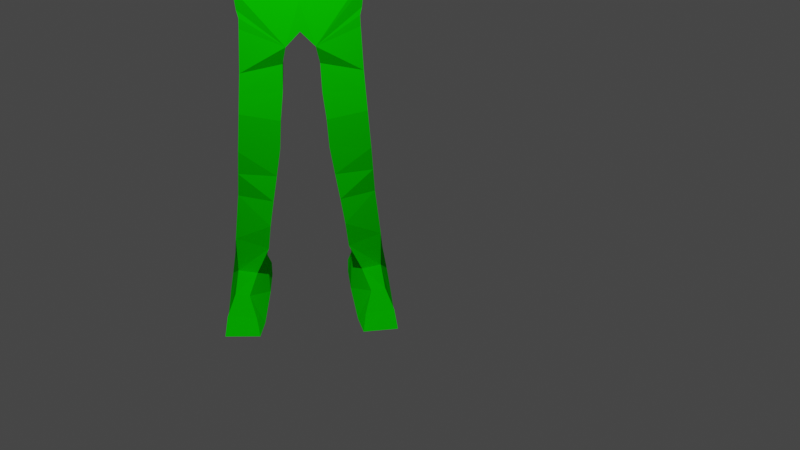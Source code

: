 # Source: untitled.blend  (saved by Blender 2.93.21; exported with 4.5.12 LTS)
import bpy
from mathutils import Matrix  # noqa: F401  (used for matrix-valued properties, if any)

bpy.ops.wm.read_factory_settings(use_empty=True)
scene = bpy.context.scene
scene.name = 'Scene'

# ---- collections
col_collection = bpy.data.collections.new('Collection'); scene.collection.children.link(col_collection)

# ---- materials (node trees are filled in below, after node groups)
mat_material = bpy.data.materials.new('Material')
mat_material.alpha_threshold = 0.0
mat_material.use_transparent_shadow = False
mat_material.line_color = (0.0, 0.0, 0.0, 1.0)
mat_material_001 = bpy.data.materials.new('Material.001')
mat_material_001.use_transparent_shadow = False
mat_material_001.diffuse_color = (0.003078, 0.8, 0.0, 1.0)

# ---- material node trees
mat_material.use_nodes = True; mat_material.node_tree.nodes.clear()
_N = mat_material.node_tree.nodes; _L = mat_material.node_tree.links
n0 = _N.new('ShaderNodeOutputMaterial'); n0.name = 'Material Output'; n0.location = (300, 300)
n1 = _N.new('ShaderNodeBsdfPrincipled'); n1.name = 'Principled BSDF'; n1.location = (10, 300)
n1.distribution = 'GGX'
n1.subsurface_method = 'BURLEY'
n1.inputs[2].default_value = 0.4
n1.inputs[3].default_value = 1.45
n1.inputs[27].default_value = (0.0, 0.0, 0.0, 1.0)
n1.inputs[28].default_value = 1.0
_L.new(n1.outputs[0], n0.inputs[0])
n0.is_active_output = True

# ---- world
world_world = bpy.data.worlds.new('World'); scene.world = world_world
world_world.use_nodes = True; world_world.node_tree.nodes.clear()
_N = world_world.node_tree.nodes; _L = world_world.node_tree.links
n0 = _N.new('ShaderNodeOutputWorld'); n0.name = 'World Output'; n0.location = (300, 300)
n1 = _N.new('ShaderNodeBackground'); n1.name = 'Background'; n1.location = (10, 300)
n1.inputs[0].default_value = (0.05088, 0.05088, 0.05088, 1.0)
_L.new(n1.outputs[0], n0.inputs[0])
n0.is_active_output = True
world_world.color = (0.05088, 0.05088, 0.05088)
world_world.use_sun_shadow = False
world_world.sun_shadow_jitter_overblur = 0.0

# ---- cameras
cam_camera = bpy.data.cameras.new('Camera')
cam_camera.clip_end = 100.0
cam_camera.ortho_scale = 7.314

# ---- lights
light_light = bpy.data.lights.new('Light', 'POINT')
light_light.transmission_factor = 0.0
light_light.energy = 1000.0
light_light.shadow_soft_size = 0.1
light_light.shadow_maximum_resolution = 0.006
light_light.use_absolute_resolution = True

# ---- meshes
me_cube = bpy.data.meshes.new('Cube')
me_cube.from_pydata([], [], [])
_uv = me_cube.uv_layers.new(name='UVMap')
_uv.uv.foreach_set('vector', [])
me_cube.materials.append(mat_material)
me_cube.use_remesh_preserve_volume = False
me_cube.use_remesh_preserve_attributes = False
me_cube.use_mirror_vertex_groups = False
me_cube.update()
me_cube_001 = bpy.data.meshes.new('Cube.001')
me_cube_001.from_pydata([(-0.2446, 0.6532, 2.549), (-0.2499, 0.7312, 3.434), (0.2428, 0.6532, 2.549), (0.2487, 0.7312, 3.434), (-0.3122, 0.6877, 3.015), (0.1832, 0.6877, 3.015), (-0.3386, -0.003859, 2.592), (-0.4026, -0.005428, 3.452), (0.3374, -0.003859, 2.592), (0.3374, -0.005428, 3.452), (0.45, -0.002119, 3.001), (-0.3429, -0.002485, 3.001), (-0.4003, 0.7635, 2.142), (0.1966, 0.7288, 2.122), (-0.4964, -0.01379, 1.422), (0.3144, -0.01379, 1.422), (0.2418, 0.668, 2.386), (-0.2456, 0.668, 2.386), (0.3372, -0.001831, 2.37), (-0.3747, -0.001831, 2.37), (-0.2452, 0.6585, 2.45), (0.2422, 0.6585, 2.45), (0.3373, -0.005835, 2.458), (-0.3387, -0.005835, 2.458), (-0.3422, 0.714, 1.632), (0.2276, 0.6853, 1.674), (-0.5024, 0.1713, 1.231), (0.3695, 0.2081, 1.321), (0.2304, 0.6718, 2.322), (0.3416, 0.0008155, 2.164), (-0.4481, -0.002421, 2.19), (-0.3328, 0.6986, 2.369), (-0.3398, 0.6962, 1.409), (0.2082, 0.6962, 1.409), (-0.3357, 0.7247, 0.8774), (0.2251, 0.7247, 0.8774), (-0.3878, 0.217, 0.9947), (0.2691, 0.217, 0.9947), (-0.3558, 0.7627, 0.3804), (0.2534, 0.7627, 0.3804), (-0.4057, 0.2712, 0.3014), (0.2991, 0.2712, 0.3014), (-0.311, 0.8037, -0.1144), (0.2488, 0.8037, -0.1144), (-0.3417, 0.3541, -0.4386), (0.2953, 0.3541, -0.4386), (-0.1948, 0.9106, -1.796), (0.1974, 0.8734, -1.646), (-0.3251, 0.6632, -1.772), (0.2732, 0.6067, -1.712), (-0.3518, 0.8304, 3.928), (0.3505, 0.8304, 3.928), (-0.4026, -0.002347, 3.921), (0.3374, -0.002347, 3.921), (-0.2173, 1.02, -2.053), (0.3242, 0.9716, -1.952), (-0.2387, 0.516, -2.098), (0.3543, 0.5074, -1.997), (-0.2156, 0.8767, 4.451), (0.2144, 0.8767, 4.451), (-0.4026, -0.002385, 4.383), (0.3374, -0.002385, 4.383), (-0.1346, 3.371, 4.045), (0.1272, 3.371, 4.045), (-0.1346, 3.374, 4.221), (0.1272, 3.374, 4.221), (0.1954, 1.894, 4.013), (0.1954, 1.905, 4.305), (-0.2094, 1.887, 4.316), (-0.1941, 1.894, 4.013), (0.1626, 2.332, 4.047), (-0.1613, 2.336, 4.265), (0.1626, 2.336, 4.265), (-0.1613, 2.332, 4.047), (0.2342, 1.356, 4.383), (-0.2354, 1.356, 4.031), (0.2342, 1.356, 4.031), (-0.2354, 1.356, 4.383), (-0.1079, 4.013, 4.155), (0.04563, 4.013, 4.155), (-0.1079, 4.015, 4.221), (0.04563, 4.015, 4.221), (0.08249, 3.767, 4.119), (0.08249, 3.769, 4.233), (-0.1529, 3.767, 4.119), (-0.1529, 3.769, 4.233), (-0.4699, 0.3711, 3.443), (0.45, 0.3267, 2.594), (-0.2862, 0.3478, 3.007), (-0.3617, 0.3267, 2.594), (0.45, 0.3711, 3.443), (0.45, 0.3478, 3.007), (-0.4078, 0.3301, 2.355), (0.4492, 0.338, 2.37), (0.4496, 0.3294, 2.458), (-0.3832, 0.3294, 2.458), (0.4462, 0.3407, 2.296), (-0.4758, 0.3754, 3.925), (0.45, 0.3754, 3.925), (-0.3798, 0.3169, 4.441), (0.3599, 0.3169, 4.441), (-0.2589, -0.01484, 4.603), (0.341, -0.0272, 4.59), (-0.2572, 0.1838, 4.619), (0.3105, 0.1833, 4.629), (-0.3175, -0.004114, 4.949), (0.4178, -0.007548, 4.949), (-0.2592, 0.2846, 4.923), (0.3663, 0.266, 4.942), (-0.2201, -0.007562, 5.492), (0.3087, -0.00727, 5.49), (-0.2101, 0.1765, 5.461), (0.2916, 0.1736, 5.461), (-0.2497, 0.2699, 5.295), (0.345, 0.2666, 5.295), (0.3963, -0.007629, 5.336), (-0.29, -0.004248, 5.336), (0.1793, 2.154, 4.284), (-0.1781, 2.147, 4.03), (0.1793, 2.147, 4.03), (-0.1781, 2.154, 4.284), (-0.6529, 0.9331, -1.883), (-0.6681, 0.7585, -1.907), (-0.8058, 1.041, -2.192), (-0.8143, 0.5783, -2.22), (-1.16, 0.6299, -2.198), (-1.155, 1.052, -2.181), (-0.3777, 0.7388, 1.887), (0.1794, 0.707, 1.898), (0.1593, 0.8478, -0.7434), (-0.1944, 0.8478, -0.7434), (-0.3727, 0.463, -1.098), (0.354, 0.463, -1.098), (0.192, 0.7021, 2.195), (-0.3435, 0.7332, 2.225), (0.1149, 0.9045, -1.342), (-0.3381, 0.5013, -1.427), (-0.1912, 0.9164, -1.342), (0.3334, 0.5013, -1.427), (-0.3968, 0.2306, 0.648), (0.2841, 0.2306, 0.648), (0.2393, 0.7437, 0.6289), (-0.3458, 0.7437, 0.6289), (-0.3334, 0.7832, 0.133), (-0.3737, 0.2955, -0.06857), (0.2511, 0.7832, 0.133), (0.2972, 0.2955, -0.06857), (-0.2527, 0.8257, -0.4289), (0.3246, 0.4102, -0.7682), (0.204, 0.8257, -0.4289), (-0.3572, 0.4102, -0.7682), (-0.4026, -0.006002, 3.686), (-0.3458, 0.7583, 3.681), (0.2996, 0.7583, 3.681), (0.3374, -0.004085, 3.686), (0.45, 0.3733, 3.684), (-0.4903, 0.3733, 3.684), (0.3658, 0.3244, 5.116), (-0.3363, -0.004582, 5.156), (-0.2625, 0.3279, 5.116), (0.4537, -0.0003691, 5.156), (-0.0009469, 0.6532, 2.549), (-0.0006323, 0.7312, 3.434), (-0.0006323, 0.6877, 3.015), (-0.0006323, -0.005428, 3.452), (-0.0006323, -0.003859, 2.592), (-0.07145, 0.7288, 2.122), (-0.04913, -0.01379, 1.422), (-0.0007469, -0.001831, 2.37), (-0.001939, 0.668, 2.386), (-0.001484, 0.6585, 2.45), (-0.0006896, -0.005835, 2.458), (-0.0688, 0.6853, 1.674), (-0.06673, 0.2081, 1.321), (-0.06735, 0.06311, 2.164), (-0.02344, 0.6718, 2.322), (-0.06577, 0.6962, 1.409), (-0.05528, 0.7247, 0.8774), (-0.05936, 0.217, 0.9947), (-0.05121, 0.7627, 0.3804), (-0.05327, 0.2712, 0.3014), (-0.03113, 0.8037, -0.1144), (-0.02324, 0.3541, -0.4386), (0.008195, 0.9487, -1.638), (0.02052, 0.5486, -1.738), (-0.0006322, 0.8304, 3.928), (-0.0006323, -0.002347, 3.921), (0.1253, 1.008, -2.003), (0.1287, 0.4968, -2.055), (-0.0006322, 0.8767, 4.451), (-0.0006323, -0.002385, 4.383), (-0.003685, 3.371, 4.045), (-0.003685, 3.374, 4.221), (-0.007019, 1.896, 4.31), (0.0006452, 1.894, 4.013), (0.0006452, 2.336, 4.265), (0.0006452, 2.332, 4.047), (-0.0006322, 1.356, 4.031), (-0.0006322, 1.356, 4.383), (-0.03116, 4.013, 4.155), (-0.03116, 4.015, 4.221), (-0.03519, 3.769, 4.233), (-0.03519, 3.767, 4.119), (-0.0006323, 0.3169, 4.441), (0.03303, 0.001036, 4.583), (0.04031, 0.1867, 4.626), (0.003241, 0.04308, 4.955), (0.04084, 0.333, 4.917), (0.03527, 0.0001508, 5.502), (0.03978, 0.18, 5.468), (0.02591, 0.04633, 5.343), (0.04215, 0.3149, 5.288), (0.0006452, 2.147, 4.03), (0.0006452, 2.154, 4.284), (-0.07012, 0.707, 1.898), (-0.00933, 0.463, -1.098), (-0.01754, 0.8478, -0.7434), (-0.07182, 0.7021, 2.195), (-0.002377, 0.5013, -1.427), (-0.03813, 0.9104, -1.342), (-0.05325, 0.7437, 0.6289), (-0.05631, 0.2306, 0.648), (-0.03825, 0.2955, -0.06857), (-0.04117, 0.7832, 0.133), (-0.02433, 0.8257, -0.4289), (-0.01628, 0.4102, -0.7682), (-0.0006323, 0.001762, 3.686), (-0.0006322, 0.7583, 3.681), (0.04107, 0.3831, 5.11), (-0.001184, 0.04349, 5.163), (-0.9143, 0.6746, -2.081), (-0.9042, 1.028, -2.052), (0.4925, 0.1847, 1.949), (0.2927, 0.4663, 1.512), (0.413, 0.5935, 1.921), (0.2179, 0.6908, 1.542), (-0.3525, 0.6908, 1.542), (-0.389, 0.7511, 2.014), (0.188, 0.7179, 2.01), (-0.07079, 0.7179, 2.01), (-0.06729, 0.6908, 1.542), (0.4794, 0.473, 1.938), (0.3311, 0.3372, 1.417), (0.328, -0.001347, 1.793), (-0.4914, -0.003779, 1.768), (-0.05824, -0.001347, 1.793), (0.4828, 0.2627, 2.122), (0.4093, 0.4434, 2.072), (0.4013, 0.5803, 2.097), (-0.2839, 0.4245, 2.011), (-0.3807, 0.2329, 1.885), (-0.281, 0.7095, 3.224), (0.2159, 0.7095, 3.224), (0.3937, -0.003774, 3.226), (-0.3408, -0.003957, 3.226), (0.45, 0.3594, 3.225), (-0.2675, 0.3594, 3.225), (-0.0006323, 0.7095, 3.224)], [], [(256, 86, 1, 251), (257, 162, 3, 252), (161, 163, 5, 2), (89, 88, 4, 0), (87, 91, 10, 8), (156, 151, 52, 97), (217, 133, 13, 166), (255, 90, 9, 253), (245, 244, 14, 167), (95, 20, 17, 92), (171, 23, 19, 168), (94, 22, 18, 93), (170, 21, 16, 169), (161, 2, 21, 170), (87, 8, 22, 94), (165, 6, 23, 171), (89, 0, 20, 95), (214, 128, 25, 172), (167, 14, 26, 173), (92, 17, 31), (168, 19, 30, 174), (93, 18, 29, 96), (169, 16, 28, 175), (14, 244, 30, 92, 31, 134, 12, 237, 127, 24, 26), (26, 32, 34, 36), (235, 242, 27, 33), (26, 24, 236, 32), (240, 235, 33, 176), (221, 139, 40, 180), (176, 33, 35, 177), (173, 26, 36, 178), (33, 27, 37, 35), (144, 143, 42, 44), (141, 140, 41, 39), (139, 142, 38, 40), (220, 141, 39, 179), (219, 135, 47, 183), (223, 145, 43, 181), (222, 144, 44, 182), (145, 146, 45, 43), (183, 47, 55, 187), (218, 136, 48, 184), (135, 138, 49, 47), (136, 137, 46, 48), (98, 51, 59, 100), (155, 153, 51, 98), (227, 152, 50, 185), (226, 154, 53, 186), (187, 55, 57, 188), (184, 48, 56, 188), (47, 49, 57, 55), (48, 46, 121, 122), (203, 99, 103, 205), (97, 52, 60, 99), (186, 53, 61, 190), (72, 70, 63, 65), (83, 82, 79, 81), (73, 71, 64, 62), (196, 73, 62, 191), (195, 72, 65, 192), (198, 74, 67, 193), (197, 75, 69, 194), (75, 77, 68, 69), (74, 76, 66, 67), (213, 117, 72, 195), (212, 118, 73, 196), (118, 120, 71, 73), (117, 119, 70, 72), (59, 51, 76, 74), (50, 58, 77, 75), (185, 50, 75, 197), (189, 59, 74, 198), (199, 78, 80, 200), (202, 84, 78, 199), (84, 85, 80, 78), (201, 83, 81, 200), (192, 65, 83, 201), (62, 64, 85, 84), (191, 62, 84, 202), (65, 63, 82, 83), (50, 97, 99, 58), (189, 58, 99, 203), (154, 155, 98, 53), (53, 98, 100, 61), (16, 93, 96, 28), (19, 92, 30), (6, 89, 95, 23), (2, 87, 94, 21), (21, 94, 93, 16), (23, 95, 92, 19), (252, 3, 90, 255), (152, 156, 97, 50), (2, 5, 91, 87), (6, 11, 88, 89), (254, 7, 86, 256), (103, 101, 105, 107), (190, 61, 102, 204), (99, 60, 101, 103), (61, 100, 104, 102), (211, 113, 111, 209), (102, 104, 108, 106), (205, 103, 107, 207), (204, 102, 106, 206), (209, 111, 109, 208), (210, 115, 110, 208), (113, 116, 109, 111), (115, 114, 112, 110), (160, 157, 114, 115), (159, 158, 116, 113), (229, 160, 115, 210), (228, 159, 113, 211), (67, 66, 119, 117), (69, 68, 120, 118), (194, 69, 118, 212), (193, 67, 117, 213), (56, 48, 122, 124), (54, 56, 124, 123), (46, 54, 123, 121), (230, 122, 121, 231), (121, 123, 126, 231), (124, 122, 230, 125), (123, 124, 125, 126), (239, 238, 128, 214), (150, 147, 130, 131), (149, 148, 132, 129), (225, 150, 131, 215), (224, 149, 129, 216), (175, 28, 133, 217), (131, 130, 137, 136), (129, 132, 138, 135), (215, 131, 136, 218), (216, 129, 135, 219), (177, 35, 141, 220), (36, 34, 142, 139), (35, 37, 140, 141), (178, 36, 139, 221), (39, 41, 146, 145), (180, 40, 144, 222), (179, 39, 145, 223), (40, 38, 143, 144), (181, 43, 149, 224), (182, 44, 150, 225), (43, 45, 148, 149), (44, 42, 147, 150), (1, 86, 156, 152), (9, 90, 155, 154), (164, 9, 154, 226), (162, 1, 152, 227), (90, 3, 153, 155), (86, 7, 151, 156), (207, 107, 159, 228), (206, 106, 160, 229), (107, 105, 158, 159), (106, 108, 157, 160), (105, 206, 229, 158), (108, 207, 228, 157), (3, 162, 227, 153), (7, 164, 226, 151), (45, 182, 225, 148), (42, 181, 224, 147), (38, 179, 223, 143), (41, 180, 222, 146), (37, 178, 221, 140), (34, 177, 220, 142), (130, 216, 219, 137), (132, 215, 218, 138), (31, 175, 217, 134), (147, 224, 216, 130), (148, 225, 215, 132), (237, 239, 214, 127), (68, 193, 213, 120), (66, 194, 212, 119), (157, 228, 211, 114), (158, 229, 210, 116), (116, 210, 208, 109), (112, 209, 208, 110), (101, 204, 206, 105), (104, 205, 207, 108), (114, 211, 209, 112), (60, 190, 204, 101), (59, 189, 203, 100), (63, 191, 202, 82), (64, 192, 201, 85), (85, 201, 200, 80), (82, 202, 199, 79), (79, 199, 200, 81), (58, 189, 198, 77), (51, 185, 197, 76), (119, 212, 196, 70), (120, 213, 195, 71), (76, 197, 194, 66), (77, 198, 193, 68), (71, 195, 192, 64), (70, 196, 191, 63), (52, 186, 190, 60), (100, 203, 205, 104), (49, 184, 188, 57), (54, 187, 188, 56), (151, 226, 186, 52), (153, 227, 185, 51), (138, 218, 184, 49), (46, 183, 187, 54), (146, 222, 182, 45), (143, 223, 181, 42), (137, 219, 183, 46), (142, 220, 179, 38), (27, 173, 178, 37), (32, 176, 177, 34), (140, 221, 180, 41), (236, 240, 176, 32), (17, 169, 175, 31), (18, 168, 174, 29), (15, 167, 173, 27), (127, 214, 172, 24), (8, 165, 171, 22), (0, 161, 170, 20), (20, 170, 169, 17), (22, 171, 168, 18), (243, 245, 167, 15), (134, 217, 166, 12), (0, 4, 163, 161), (251, 1, 162, 257), (125, 230, 231, 126), (234, 233, 25, 128), (15, 27, 232), (15, 232, 29, 243), (96, 29, 232, 246), (28, 96, 246, 232), (133, 28, 232, 247), (241, 242, 233, 234), (232, 27, 242, 241), (128, 238, 241, 234), (24, 172, 240, 236), (12, 166, 239, 237), (166, 13, 238, 239), (172, 25, 235, 240), (25, 233, 242, 235), (29, 174, 245, 243), (174, 30, 244, 245), (232, 248, 247), (232, 241, 238, 248), (13, 133, 247, 248), (238, 13, 248), (134, 174, 92), (30, 249, 24, 244), (24, 26, 244), (24, 249, 134), (30, 134, 249), (249, 30, 244, 250), (250, 249, 24, 244), (4, 251, 257, 163), (11, 254, 256, 88), (5, 252, 255, 91), (91, 255, 253, 10), (163, 257, 252, 5), (88, 256, 251, 4)])
_uv = me_cube_001.uv_layers.new(name='UVMap')
_uv.uv.foreach_set('vector', [0.5625, 0.1875, 0.625, 0.1875, 0.625, 0.25, 0.5625, 0.25, 0.5625, 0.375, 0.625, 0.375, 0.625, 0.5, 0.5625, 0.5, 0.375, 0.375, 0.5, 0.375, 0.5, 0.5, 0.375, 0.5, 0.375, 0.1875, 0.5, 0.1875, 0.5, 0.25, 0.375, 0.25, 0.375, 0.5625, 0.5, 0.5625, 0.5, 0.625, 0.375, 0.625, 0.625, 0.1875, 0.625, 0.125, 0.625, 0.125, 0.625, 0.1875, 0.375, 0.375, 0.375, 0.5, 0.375, 0.5, 0.375, 0.375, 0.5625, 0.5625, 0.625, 0.5625, 0.625, 0.625, 0.5625, 0.625, 0.0, 0.0, 0.0, 0.0, 0.0, 0.0, 0.0, 0.0, 0.375, 0.1875, 0.375, 0.25, 0.375, 0.25, 0.375, 0.1875, 0.0, 0.0, 0.0, 0.0, 0.0, 0.0, 0.0, 0.0, 0.375, 0.5625, 0.375, 0.625, 0.375, 0.625, 0.375, 0.5625, 0.375, 0.375, 0.375, 0.5, 0.375, 0.5, 0.375, 0.375, 0.375, 0.375, 0.375, 0.5, 0.375, 0.5, 0.375, 0.375, 0.375, 0.5625, 0.375, 0.625, 0.375, 0.625, 0.375, 0.5625, 0.0, 0.0, 0.0, 0.0, 0.0, 0.0, 0.0, 0.0, 0.375, 0.1875, 0.375, 0.25, 0.375, 0.25, 0.375, 0.1875, 0.375, 0.375, 0.375, 0.4855, 0.375, 0.5, 0.375, 0.375, 0.0, 0.0, 0.0, 0.0, 0.0, 0.0, 0.0, 0.0, 0.375, 0.1875, 0.375, 0.25, 0.375, 0.25, 0.0, 0.0, 0.0, 0.0, 0.0, 0.0, 0.0, 0.0, 0.375, 0.5625, 0.375, 0.625, 0.375, 0.625, 0.375, 0.5625, 0.375, 0.375, 0.375, 0.5, 0.375, 0.5, 0.375, 0.375, 0.0, 0.0, 0.1875, 0.0625, 0.375, 0.125, 0.375, 0.1875, 0.375, 0.25, 0.375, 0.25, 0.375, 0.25, 0.3122, 0.3135, 0.2493, 0.3769, 0.125, 0.5, 0.0, 0.0, 0.0, 0.0, 0.125, 0.5, 0.125, 0.5, 0.0, 0.0, 0.375, 0.5, 0.1014, 0.1353, 0.0, 0.0, 0.375, 0.5, 0.0, 0.0, 0.125, 0.5, 0.125, 0.5, 0.125, 0.5, 0.375, 0.375, 0.375, 0.5, 0.375, 0.5, 0.375, 0.375, 0.0, 0.0, 0.0, 0.0, 0.0, 0.0, 0.0, 0.0, 0.375, 0.375, 0.375, 0.5, 0.375, 0.5, 0.375, 0.375, 0.0, 0.0, 0.0, 0.0, 0.0, 0.0, 0.0, 0.0, 0.375, 0.5, 0.0, 0.0, 0.0, 0.0, 0.375, 0.5, 0.0, 0.0, 0.125, 0.5, 0.125, 0.5, 0.0, 0.0, 0.375, 0.5, 0.0, 0.0, 0.0, 0.0, 0.375, 0.5, 0.0, 0.0, 0.125, 0.5, 0.125, 0.5, 0.0, 0.0, 0.375, 0.375, 0.375, 0.5, 0.375, 0.5, 0.375, 0.375, 0.375, 0.375, 0.375, 0.5, 0.375, 0.5, 0.375, 0.375, 0.375, 0.375, 0.375, 0.5, 0.375, 0.5, 0.375, 0.375, 0.0, 0.0, 0.0, 0.0, 0.0, 0.0, 0.0, 0.0, 0.375, 0.5, 0.0, 0.0, 0.0, 0.0, 0.375, 0.5, 0.375, 0.375, 0.375, 0.5, 0.375, 0.5, 0.375, 0.375, 0.0, 0.0, 0.0, 0.0, 0.0, 0.0, 0.0, 0.0, 0.375, 0.5, 0.0, 0.0, 0.0, 0.0, 0.375, 0.5, 0.0, 0.0, 0.125, 0.5, 0.125, 0.5, 0.0, 0.0, 0.625, 0.5625, 0.625, 0.5, 0.625, 0.5, 0.625, 0.5625, 0.625, 0.5625, 0.625, 0.5, 0.625, 0.5, 0.625, 0.5625, 0.625, 0.375, 0.625, 0.25, 0.625, 0.25, 0.625, 0.375, 0.0, 0.0, 0.0, 0.0, 0.0, 0.0, 0.0, 0.0, 0.25, 0.5, 0.375, 0.5, 0.375, 0.625, 0.25, 0.625, 0.0, 0.0, 0.0, 0.0, 0.0, 0.0, 0.0, 0.0, 0.375, 0.5, 0.0, 0.0, 0.0, 0.0, 0.375, 0.5, 0.0, 0.0, 0.125, 0.5, 0.125, 0.5, 0.0, 0.0, 0.75, 0.5625, 0.875, 0.5625, 0.875, 0.5625, 0.75, 0.5625, 0.625, 0.1875, 0.625, 0.125, 0.625, 0.125, 0.625, 0.1875, 0.0, 0.0, 0.0, 0.0, 0.0, 0.0, 0.0, 0.0, 0.625, 0.5, 0.625, 0.5, 0.625, 0.5, 0.625, 0.5, 0.625, 0.5, 0.625, 0.5, 0.625, 0.5, 0.625, 0.5, 0.625, 0.25, 0.625, 0.25, 0.625, 0.25, 0.625, 0.25, 0.625, 0.375, 0.625, 0.25, 0.625, 0.25, 0.625, 0.375, 0.75, 0.5, 0.625, 0.5, 0.625, 0.5, 0.75, 0.5, 0.75, 0.5, 0.625, 0.5, 0.625, 0.5, 0.75, 0.5, 0.625, 0.375, 0.625, 0.25, 0.625, 0.25, 0.625, 0.375, 0.625, 0.25, 0.625, 0.25, 0.625, 0.25, 0.625, 0.25, 0.625, 0.5, 0.625, 0.5, 0.625, 0.5, 0.625, 0.5, 0.75, 0.5, 0.625, 0.5, 0.625, 0.5, 0.75, 0.5, 0.625, 0.375, 0.625, 0.25, 0.625, 0.25, 0.625, 0.375, 0.625, 0.25, 0.625, 0.25, 0.625, 0.25, 0.625, 0.25, 0.625, 0.5, 0.625, 0.5, 0.625, 0.5, 0.625, 0.5, 0.625, 0.5, 0.625, 0.5, 0.625, 0.5, 0.625, 0.5, 0.625, 0.25, 0.625, 0.25, 0.625, 0.25, 0.625, 0.25, 0.625, 0.375, 0.625, 0.25, 0.625, 0.25, 0.625, 0.375, 0.75, 0.5, 0.625, 0.5, 0.625, 0.5, 0.75, 0.5, 0.625, 0.375, 0.625, 0.25, 0.625, 0.25, 0.625, 0.375, 0.625, 0.375, 0.625, 0.25, 0.625, 0.25, 0.625, 0.375, 0.625, 0.25, 0.625, 0.25, 0.625, 0.25, 0.625, 0.25, 0.75, 0.5, 0.625, 0.5, 0.625, 0.5, 0.75, 0.5, 0.75, 0.5, 0.625, 0.5, 0.625, 0.5, 0.75, 0.5, 0.625, 0.25, 0.625, 0.25, 0.625, 0.25, 0.625, 0.25, 0.625, 0.375, 0.625, 0.25, 0.625, 0.25, 0.625, 0.375, 0.625, 0.5, 0.625, 0.5, 0.625, 0.5, 0.625, 0.5, 0.625, 0.25, 0.625, 0.1875, 0.625, 0.1875, 0.625, 0.25, 0.75, 0.5, 0.875, 0.5, 0.875, 0.5625, 0.75, 0.5625, 0.625, 0.625, 0.625, 0.5625, 0.625, 0.5625, 0.625, 0.625, 0.625, 0.625, 0.625, 0.5625, 0.625, 0.5625, 0.625, 0.625, 0.375, 0.5, 0.375, 0.5625, 0.375, 0.5625, 0.375, 0.5, 0.375, 0.125, 0.375, 0.1875, 0.375, 0.125, 0.375, 0.125, 0.375, 0.1875, 0.375, 0.1875, 0.375, 0.125, 0.375, 0.5, 0.375, 0.5625, 0.375, 0.5625, 0.375, 0.5, 0.375, 0.5, 0.375, 0.5625, 0.375, 0.5625, 0.375, 0.5, 0.375, 0.125, 0.375, 0.1875, 0.375, 0.1875, 0.375, 0.125, 0.5625, 0.5, 0.625, 0.5, 0.625, 0.5625, 0.5625, 0.5625, 0.625, 0.25, 0.625, 0.1875, 0.625, 0.1875, 0.625, 0.25, 0.375, 0.5, 0.5, 0.5, 0.5, 0.5625, 0.375, 0.5625, 0.375, 0.125, 0.5, 0.125, 0.5, 0.1875, 0.375, 0.1875, 0.5625, 0.125, 0.625, 0.125, 0.625, 0.1875, 0.5625, 0.1875, 0.625, 0.1875, 0.625, 0.125, 0.625, 0.125, 0.625, 0.1875, 0.0, 0.0, 0.0, 0.0, 0.0, 0.0, 0.0, 0.0, 0.625, 0.1875, 0.625, 0.125, 0.625, 0.125, 0.625, 0.1875, 0.625, 0.625, 0.625, 0.5625, 0.625, 0.5625, 0.625, 0.625, 0.75, 0.5625, 0.875, 0.5625, 0.875, 0.5625, 0.75, 0.5625, 0.625, 0.625, 0.625, 0.5625, 0.625, 0.5625, 0.625, 0.625, 0.75, 0.5625, 0.875, 0.5625, 0.875, 0.5625, 0.75, 0.5625, 0.0, 0.0, 0.0, 0.0, 0.0, 0.0, 0.0, 0.0, 0.75, 0.5625, 0.875, 0.5625, 0.875, 0.625, 0.75, 0.625, 0.0, 0.0, 0.0, 0.0, 0.0, 0.0, 0.0, 0.0, 0.625, 0.1875, 0.625, 0.125, 0.625, 0.125, 0.625, 0.1875, 0.625, 0.625, 0.625, 0.5625, 0.625, 0.5625, 0.625, 0.625, 0.625, 0.625, 0.625, 0.5625, 0.625, 0.5625, 0.625, 0.625, 0.625, 0.1875, 0.625, 0.125, 0.625, 0.125, 0.625, 0.1875, 0.0, 0.0, 0.0, 0.0, 0.0, 0.0, 0.0, 0.0, 0.75, 0.5625, 0.875, 0.5625, 0.875, 0.5625, 0.75, 0.5625, 0.625, 0.5, 0.625, 0.5, 0.625, 0.5, 0.625, 0.5, 0.625, 0.25, 0.625, 0.25, 0.625, 0.25, 0.625, 0.25, 0.625, 0.375, 0.625, 0.25, 0.625, 0.25, 0.625, 0.375, 0.75, 0.5, 0.625, 0.5, 0.625, 0.5, 0.75, 0.5, 0.0, 0.0, 0.0, 0.0, 0.0, 0.0, 0.0, 0.0, 0.125, 0.5, 0.125, 0.625, 0.125, 0.625, 0.125, 0.5, 0.375, 0.25, 0.375, 0.25, 0.375, 0.25, 0.375, 0.25, 0.0, 0.0, 0.0, 0.0, 0.125, 0.5, 0.0625, 0.25, 0.125, 0.5, 0.375, 0.25, 0.0, 0.0, 0.0625, 0.25, 0.0, 0.0, 0.0, 0.0, 0.0, 0.0, 0.0, 0.0, 0.375, 0.25, 0.0, 0.0, 0.0, 0.0, 0.0, 0.0, 0.375, 0.375, 0.375, 0.4928, 0.375, 0.4855, 0.375, 0.375, 0.0, 0.0, 0.125, 0.5, 0.125, 0.5, 0.0, 0.0, 0.375, 0.5, 0.0, 0.0, 0.0, 0.0, 0.375, 0.5, 0.0, 0.0, 0.0, 0.0, 0.0, 0.0, 0.0, 0.0, 0.375, 0.375, 0.375, 0.5, 0.375, 0.5, 0.375, 0.375, 0.375, 0.375, 0.375, 0.5, 0.375, 0.5, 0.375, 0.375, 0.0, 0.0, 0.125, 0.5, 0.125, 0.5, 0.0, 0.0, 0.375, 0.5, 0.0, 0.0, 0.0, 0.0, 0.375, 0.5, 0.0, 0.0, 0.0, 0.0, 0.0, 0.0, 0.0, 0.0, 0.375, 0.375, 0.375, 0.5, 0.375, 0.5, 0.375, 0.375, 0.375, 0.375, 0.375, 0.5, 0.375, 0.5, 0.375, 0.375, 0.0, 0.0, 0.125, 0.5, 0.125, 0.5, 0.0, 0.0, 0.375, 0.5, 0.0, 0.0, 0.0, 0.0, 0.375, 0.5, 0.0, 0.0, 0.0, 0.0, 0.0, 0.0, 0.0, 0.0, 0.375, 0.5, 0.0, 0.0, 0.0, 0.0, 0.375, 0.5, 0.0, 0.0, 0.0, 0.0, 0.0, 0.0, 0.0, 0.0, 0.375, 0.375, 0.375, 0.5, 0.375, 0.5, 0.375, 0.375, 0.0, 0.0, 0.125, 0.5, 0.125, 0.5, 0.0, 0.0, 0.375, 0.375, 0.375, 0.5, 0.375, 0.5, 0.375, 0.375, 0.0, 0.0, 0.0, 0.0, 0.0, 0.0, 0.0, 0.0, 0.375, 0.5, 0.0, 0.0, 0.0, 0.0, 0.375, 0.5, 0.0, 0.0, 0.125, 0.5, 0.125, 0.5, 0.0, 0.0, 0.625, 0.25, 0.625, 0.1875, 0.625, 0.1875, 0.625, 0.25, 0.625, 0.625, 0.625, 0.5625, 0.625, 0.5625, 0.625, 0.625, 0.0, 0.0, 0.0, 0.0, 0.0, 0.0, 0.0, 0.0, 0.625, 0.375, 0.625, 0.25, 0.625, 0.25, 0.625, 0.375, 0.625, 0.5625, 0.625, 0.5, 0.625, 0.5, 0.625, 0.5625, 0.625, 0.1875, 0.625, 0.125, 0.625, 0.125, 0.625, 0.1875, 0.75, 0.5625, 0.875, 0.5625, 0.875, 0.5625, 0.75, 0.5625, 0.0, 0.0, 0.0, 0.0, 0.0, 0.0, 0.0, 0.0, 0.625, 0.1875, 0.625, 0.125, 0.625, 0.125, 0.625, 0.1875, 0.625, 0.625, 0.625, 0.5625, 0.625, 0.5625, 0.625, 0.625, 0.0, 0.0, 0.0, 0.0, 0.0, 0.0, 0.0, 0.0, 0.625, 0.5625, 0.75, 0.5625, 0.75, 0.5625, 0.625, 0.5625, 0.625, 0.5, 0.625, 0.375, 0.625, 0.375, 0.625, 0.5, 0.0, 0.0, 0.0, 0.0, 0.0, 0.0, 0.0, 0.0, 0.0, 0.0, 0.0, 0.0, 0.0, 0.0, 0.0, 0.0, 0.375, 0.25, 0.375, 0.375, 0.375, 0.375, 0.375, 0.25, 0.375, 0.25, 0.375, 0.375, 0.375, 0.375, 0.375, 0.25, 0.0, 0.0, 0.0, 0.0, 0.0, 0.0, 0.0, 0.0, 0.0, 0.0, 0.0, 0.0, 0.0, 0.0, 0.0, 0.0, 0.375, 0.25, 0.375, 0.375, 0.375, 0.375, 0.375, 0.25, 0.375, 0.25, 0.375, 0.375, 0.375, 0.375, 0.375, 0.25, 0.0, 0.0, 0.0, 0.0, 0.0, 0.0, 0.0, 0.0, 0.375, 0.25, 0.375, 0.375, 0.375, 0.375, 0.375, 0.25, 0.375, 0.25, 0.375, 0.375, 0.375, 0.375, 0.375, 0.25, 0.0, 0.0, 0.0, 0.0, 0.0, 0.0, 0.0, 0.0, 0.375, 0.2572, 0.375, 0.375, 0.375, 0.375, 0.375, 0.2645, 0.875, 0.5, 0.75, 0.5, 0.75, 0.5, 0.875, 0.5, 0.625, 0.5, 0.625, 0.375, 0.625, 0.375, 0.625, 0.5, 0.625, 0.5625, 0.75, 0.5625, 0.75, 0.5625, 0.625, 0.5625, 0.0, 0.0, 0.0, 0.0, 0.0, 0.0, 0.0, 0.0, 0.0, 0.0, 0.0, 0.0, 0.0, 0.0, 0.0, 0.0, 0.625, 0.5625, 0.75, 0.5625, 0.75, 0.625, 0.625, 0.625, 0.0, 0.0, 0.0, 0.0, 0.0, 0.0, 0.0, 0.0, 0.625, 0.5625, 0.75, 0.5625, 0.75, 0.5625, 0.625, 0.5625, 0.625, 0.5625, 0.75, 0.5625, 0.75, 0.5625, 0.625, 0.5625, 0.0, 0.0, 0.0, 0.0, 0.0, 0.0, 0.0, 0.0, 0.625, 0.5, 0.75, 0.5, 0.75, 0.5625, 0.625, 0.5625, 0.625, 0.5, 0.625, 0.375, 0.625, 0.375, 0.625, 0.5, 0.875, 0.5, 0.75, 0.5, 0.75, 0.5, 0.875, 0.5, 0.875, 0.5, 0.75, 0.5, 0.75, 0.5, 0.875, 0.5, 0.625, 0.5, 0.625, 0.375, 0.625, 0.375, 0.625, 0.5, 0.625, 0.5, 0.625, 0.375, 0.625, 0.375, 0.625, 0.5, 0.875, 0.5, 0.75, 0.5, 0.75, 0.5, 0.875, 0.5, 0.625, 0.5, 0.625, 0.375, 0.625, 0.375, 0.625, 0.5, 0.625, 0.5, 0.625, 0.375, 0.625, 0.375, 0.625, 0.5, 0.875, 0.5, 0.75, 0.5, 0.75, 0.5, 0.875, 0.5, 0.625, 0.5, 0.625, 0.375, 0.625, 0.375, 0.625, 0.5, 0.875, 0.5, 0.75, 0.5, 0.75, 0.5, 0.875, 0.5, 0.875, 0.5, 0.75, 0.5, 0.75, 0.5, 0.875, 0.5, 0.625, 0.5, 0.625, 0.375, 0.625, 0.375, 0.625, 0.5, 0.0, 0.0, 0.0, 0.0, 0.0, 0.0, 0.0, 0.0, 0.625, 0.5625, 0.75, 0.5625, 0.75, 0.5625, 0.625, 0.5625, 0.0, 0.0, 0.0, 0.0, 0.0, 0.0, 0.0, 0.0, 0.125, 0.5, 0.25, 0.5, 0.25, 0.625, 0.125, 0.625, 0.0, 0.0, 0.0, 0.0, 0.0, 0.0, 0.0, 0.0, 0.625, 0.5, 0.625, 0.375, 0.625, 0.375, 0.625, 0.5, 0.0, 0.0, 0.0, 0.0, 0.0, 0.0, 0.0, 0.0, 0.375, 0.25, 0.375, 0.375, 0.375, 0.375, 0.375, 0.25, 0.0, 0.0, 0.0, 0.0, 0.0, 0.0, 0.0, 0.0, 0.375, 0.25, 0.375, 0.375, 0.375, 0.375, 0.375, 0.25, 0.375, 0.25, 0.375, 0.375, 0.375, 0.375, 0.375, 0.25, 0.375, 0.25, 0.375, 0.375, 0.375, 0.375, 0.375, 0.25, 0.0, 0.0, 0.0, 0.0, 0.0, 0.0, 0.0, 0.0, 0.375, 0.25, 0.375, 0.375, 0.375, 0.375, 0.375, 0.25, 0.0, 0.0, 0.0, 0.0, 0.0, 0.0, 0.0, 0.0, 0.375, 0.25, 0.375, 0.375, 0.375, 0.375, 0.375, 0.25, 0.375, 0.25, 0.375, 0.375, 0.375, 0.375, 0.375, 0.25, 0.0, 0.0, 0.0, 0.0, 0.0, 0.0, 0.0, 0.0, 0.0, 0.0, 0.0, 0.0, 0.0, 0.0, 0.0, 0.0, 0.375, 0.2645, 0.375, 0.375, 0.375, 0.375, 0.375, 0.25, 0.0, 0.0, 0.0, 0.0, 0.0, 0.0, 0.0, 0.0, 0.375, 0.25, 0.375, 0.375, 0.375, 0.375, 0.375, 0.25, 0.375, 0.25, 0.375, 0.375, 0.375, 0.375, 0.375, 0.25, 0.0, 0.0, 0.0, 0.0, 0.0, 0.0, 0.0, 0.0, 0.0, 0.0, 0.0, 0.0, 0.0, 0.0, 0.0, 0.0, 0.375, 0.25, 0.375, 0.375, 0.375, 0.375, 0.375, 0.25, 0.375, 0.25, 0.5, 0.25, 0.5, 0.375, 0.375, 0.375, 0.5625, 0.25, 0.625, 0.25, 0.625, 0.375, 0.5625, 0.375, 0.0, 0.0, 0.0, 0.0, 0.0625, 0.25, 0.0, 0.0, 0.2029, 0.2627, 0.2029, 0.2705, 0.375, 0.5, 0.375, 0.4855, 0.0, 0.0, 0.0, 0.0, 0.0, 0.0, 0.0, 0.0, 0.0, 0.0, 0.0, 0.0, 0.0, 0.0, 0.375, 0.5625, 0.0, 0.0, 0.0, 0.0, 0.1875, 0.2812, 0.375, 0.5, 0.375, 0.5625, 0.1875, 0.2812, 0.0, 0.0, 0.375, 0.5, 0.375, 0.5, 0.0, 0.0, 0.1875, 0.25, 0.1014, 0.1313, 0.1014, 0.1353, 0.2029, 0.2705, 0.2029, 0.2627, 0.0, 0.0, 0.0, 0.0, 0.1014, 0.1353, 0.1014, 0.1313, 0.375, 0.4855, 0.375, 0.4928, 0.1014, 0.1313, 0.2029, 0.2627, 0.375, 0.25, 0.375, 0.375, 0.375, 0.375, 0.375, 0.25, 0.375, 0.25, 0.375, 0.375, 0.375, 0.375, 0.375, 0.2572, 0.375, 0.375, 0.375, 0.5, 0.375, 0.4928, 0.375, 0.375, 0.375, 0.375, 0.375, 0.5, 0.375, 0.5, 0.375, 0.375, 0.375, 0.5, 0.2029, 0.2705, 0.1014, 0.1353, 0.375, 0.5, 0.0, 0.0, 0.0, 0.0, 0.0, 0.0, 0.0, 0.0, 0.0, 0.0, 0.0, 0.0, 0.0, 0.0, 0.0, 0.0, 0.0, 0.0, 0.0, 0.0, 0.1875, 0.25, 0.0, 0.0, 0.1014, 0.1313, 0.375, 0.4928, 0.0, 0.0, 0.375, 0.5, 0.375, 0.5, 0.1875, 0.25, 0.0, 0.0, 0.375, 0.4928, 0.375, 0.5, 0.0, 0.0, 0.0, 0.0, 0.0, 0.0, 0.0, 0.0, 0.0, 0.0, 0.0, 0.0, 0.0, 0.0, 0.0, 0.0, 0.125, 0.5, 0.0, 0.0, 0.0, 0.0, 0.0, 0.0, 0.0, 0.0, 0.0, 0.0, 0.0, 0.0, 0.0, 0.0, 0.0, 0.0, 0.0, 0.0, 0.0, 0.0, 0.0, 0.0, 0.0, 0.0, 0.0, 0.0, 0.0, 0.0, 0.0, 0.0, 0.0, 0.0, 0.5, 0.25, 0.5625, 0.25, 0.5625, 0.375, 0.5, 0.375, 0.5, 0.125, 0.5625, 0.125, 0.5625, 0.1875, 0.5, 0.1875, 0.5, 0.5, 0.5625, 0.5, 0.5625, 0.5625, 0.5, 0.5625, 0.5, 0.5625, 0.5625, 0.5625, 0.5625, 0.625, 0.5, 0.625, 0.5, 0.375, 0.5625, 0.375, 0.5625, 0.5, 0.5, 0.5, 0.5, 0.1875, 0.5625, 0.1875, 0.5625, 0.25, 0.5, 0.25])
me_cube_001.materials.append(mat_material_001)
me_cube_001.use_remesh_fix_poles = True
me_cube_001.use_remesh_preserve_attributes = False
me_cube_001.update()

# ---- objects
ob_cube = bpy.data.objects.new('Cube', me_cube)
ob_light = bpy.data.objects.new('Light', light_light)
ob_camera = bpy.data.objects.new('Camera', cam_camera)
ob_body = bpy.data.objects.new('Body', me_cube_001)

# ---- transforms, parenting, visibility, modifiers, constraints
ob_cube.location = (0.0, 0.0, 0.0)
ob_cube.lock_rotations_4d = False
ob_cube.empty_display_type = 'ARROWS'
ob_cube.lineart.crease_threshold = 0.0
_m = ob_cube.modifiers.new('Mirror', 'MIRROR')
ob_light.location = (-4.017, 0.3419, 5.791)
ob_light.rotation_euler = (0.6503, 0.05522, 1.866)
ob_light.lock_rotations_4d = False
ob_light.empty_display_type = 'ARROWS'
ob_light.color = (0.0, 0.0, 0.0, 0.0)
ob_light.lineart.crease_threshold = 0.0
ob_camera.location = (-12.79, -0.08054, 5.045)
ob_camera.rotation_euler = (-2.032, -3.142, 1.485)
ob_camera.lock_rotations_4d = False
ob_camera.empty_display_type = 'ARROWS'
ob_camera.color = (0.0, 0.0, 0.0, 0.0)
ob_camera.display_type = 'WIRE'
ob_camera.lineart.crease_threshold = 0.0
ob_body.location = (0.0, 0.0, 0.0)
_m = ob_body.modifiers.new('Mirror', 'MIRROR')
_m.use_axis = (False, True, False)

# ---- collection membership
col_collection.objects.link(ob_cube)
col_collection.objects.link(ob_light)
col_collection.objects.link(ob_camera)
col_collection.objects.link(ob_body)

# ---- scene / render settings (as saved in the file)
scene.camera = ob_camera
scene.frame_start = 1; scene.frame_end = 250; scene.frame_set(1)
scene.render.engine = 'BLENDER_EEVEE_NEXT'
scene.cycles.use_denoising = False
scene.cycles.samples = 128
scene.cycles.sampling_pattern = 'TABULATED_SOBOL'
scene.cycles.use_adaptive_sampling = False
scene.cycles.use_light_tree = False
scene.view_settings.view_transform = 'Filmic'
bpy.context.view_layer.update()
